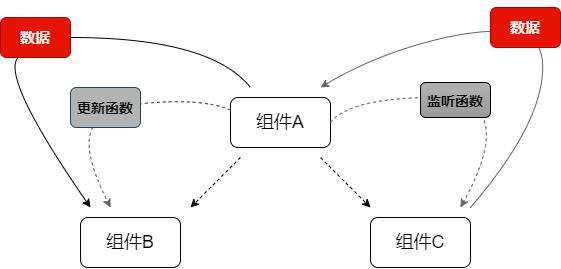

The diagram above was exported from draw.io. Its source (the exported page's mxGraphModel, read from the mxfile embedded in the PNG):
<mxGraphModel dx="1069" dy="576" grid="1" gridSize="10" guides="1" tooltips="1" connect="1" arrows="1" fold="1" page="1" pageScale="1" pageWidth="827" pageHeight="1169" math="0" shadow="0">
  <root>
    <mxCell id="0" />
    <mxCell id="1" parent="0" />
    <mxCell id="5_GWOANNCjq7_l7mxy80-1" value="&lt;font style=&quot;font-size: 18px&quot;&gt;组件A&lt;/font&gt;" style="rounded=1;whiteSpace=wrap;html=1;gradientColor=#ffffff;gradientDirection=east;" vertex="1" parent="1">
      <mxGeometry x="370" y="270" width="100" height="50" as="geometry" />
    </mxCell>
    <mxCell id="5_GWOANNCjq7_l7mxy80-2" value="&lt;span style=&quot;font-size: 18px&quot;&gt;组件B&lt;/span&gt;" style="rounded=1;whiteSpace=wrap;html=1;" vertex="1" parent="1">
      <mxGeometry x="220" y="390" width="100" height="50" as="geometry" />
    </mxCell>
    <mxCell id="5_GWOANNCjq7_l7mxy80-3" value="&lt;span style=&quot;font-size: 18px&quot;&gt;组件C&lt;/span&gt;" style="rounded=1;whiteSpace=wrap;html=1;" vertex="1" parent="1">
      <mxGeometry x="510" y="390" width="100" height="50" as="geometry" />
    </mxCell>
    <mxCell id="5_GWOANNCjq7_l7mxy80-30" value="" style="endArrow=classic;html=1;dashed=1;" edge="1" parent="1">
      <mxGeometry width="50" height="50" relative="1" as="geometry">
        <mxPoint x="460" y="330" as="sourcePoint" />
        <mxPoint x="510" y="380" as="targetPoint" />
      </mxGeometry>
    </mxCell>
    <mxCell id="5_GWOANNCjq7_l7mxy80-31" value="" style="endArrow=classic;html=1;dashed=1;" edge="1" parent="1">
      <mxGeometry width="50" height="50" relative="1" as="geometry">
        <mxPoint x="380" y="330" as="sourcePoint" />
        <mxPoint x="330" y="380" as="targetPoint" />
      </mxGeometry>
    </mxCell>
    <mxCell id="5_GWOANNCjq7_l7mxy80-74" value="" style="curved=1;endArrow=classic;html=1;startArrow=none;dashed=1;strokeColor=#666666;" edge="1" parent="1" source="5_GWOANNCjq7_l7mxy80-76">
      <mxGeometry width="50" height="50" relative="1" as="geometry">
        <mxPoint x="400" y="260" as="sourcePoint" />
        <mxPoint x="250" y="380" as="targetPoint" />
        <Array as="points">
          <mxPoint x="220" y="320" />
        </Array>
      </mxGeometry>
    </mxCell>
    <mxCell id="5_GWOANNCjq7_l7mxy80-76" value="&lt;font style=&quot;font-size: 14px&quot;&gt;&lt;b&gt;更新函数&lt;/b&gt;&lt;/font&gt;" style="rounded=1;whiteSpace=wrap;html=1;strokeColor=#23445d;fontSize=14;fillColor=#B3B3B3;" vertex="1" parent="1">
      <mxGeometry x="210" y="260" width="70" height="40" as="geometry" />
    </mxCell>
    <mxCell id="5_GWOANNCjq7_l7mxy80-77" value="" style="curved=1;endArrow=none;html=1;exitX=0;exitY=0.25;exitDx=0;exitDy=0;dashed=1;fillColor=#647687;strokeColor=#314354;" edge="1" parent="1" source="5_GWOANNCjq7_l7mxy80-1" target="5_GWOANNCjq7_l7mxy80-76">
      <mxGeometry width="50" height="50" relative="1" as="geometry">
        <mxPoint x="370" y="282.5" as="sourcePoint" />
        <mxPoint x="250" y="380" as="targetPoint" />
        <Array as="points">
          <mxPoint x="340" y="270" />
        </Array>
      </mxGeometry>
    </mxCell>
    <mxCell id="5_GWOANNCjq7_l7mxy80-79" value="" style="curved=1;endArrow=classic;html=1;startArrow=none;" edge="1" parent="1" source="5_GWOANNCjq7_l7mxy80-81">
      <mxGeometry width="50" height="50" relative="1" as="geometry">
        <mxPoint x="390" y="260" as="sourcePoint" />
        <mxPoint x="230" y="380" as="targetPoint" />
        <Array as="points">
          <mxPoint x="140" y="250" />
        </Array>
      </mxGeometry>
    </mxCell>
    <mxCell id="5_GWOANNCjq7_l7mxy80-81" value="&lt;h4&gt;&lt;font style=&quot;font-size: 15px&quot;&gt;数据&lt;/font&gt;&lt;/h4&gt;" style="rounded=1;whiteSpace=wrap;html=1;fillColor=#e51400;strokeColor=#B20000;fontColor=#ffffff;" vertex="1" parent="1">
      <mxGeometry x="140" y="190" width="70" height="40" as="geometry" />
    </mxCell>
    <mxCell id="5_GWOANNCjq7_l7mxy80-82" value="" style="curved=1;endArrow=none;html=1;" edge="1" parent="1" target="5_GWOANNCjq7_l7mxy80-81">
      <mxGeometry width="50" height="50" relative="1" as="geometry">
        <mxPoint x="390" y="260" as="sourcePoint" />
        <mxPoint x="230" y="380" as="targetPoint" />
        <Array as="points">
          <mxPoint x="350" y="210" />
        </Array>
      </mxGeometry>
    </mxCell>
    <mxCell id="5_GWOANNCjq7_l7mxy80-83" value="" style="curved=1;endArrow=classic;html=1;fontSize=14;strokeColor=#666666;strokeWidth=1;" edge="1" parent="1">
      <mxGeometry width="50" height="50" relative="1" as="geometry">
        <mxPoint x="610" y="380" as="sourcePoint" />
        <mxPoint x="460" y="260" as="targetPoint" />
        <Array as="points">
          <mxPoint x="670" y="310" />
          <mxPoint x="690" y="210" />
          <mxPoint x="620" y="200" />
          <mxPoint x="510" y="230" />
        </Array>
      </mxGeometry>
    </mxCell>
    <mxCell id="5_GWOANNCjq7_l7mxy80-85" value="&lt;h4&gt;&lt;font style=&quot;font-size: 15px&quot;&gt;数据&lt;/font&gt;&lt;/h4&gt;" style="rounded=1;whiteSpace=wrap;html=1;fontSize=14;fillColor=#e51400;strokeColor=#B20000;fontColor=#ffffff;" vertex="1" parent="1">
      <mxGeometry x="630" y="180" width="70" height="40" as="geometry" />
    </mxCell>
    <mxCell id="5_GWOANNCjq7_l7mxy80-87" value="" style="curved=1;endArrow=classic;html=1;fontSize=14;strokeColor=#666666;strokeWidth=1;exitX=1;exitY=0.5;exitDx=0;exitDy=0;dashed=1;" edge="1" parent="1" source="5_GWOANNCjq7_l7mxy80-1">
      <mxGeometry width="50" height="50" relative="1" as="geometry">
        <mxPoint x="390" y="250" as="sourcePoint" />
        <mxPoint x="600" y="380" as="targetPoint" />
        <Array as="points">
          <mxPoint x="490" y="270" />
          <mxPoint x="660" y="270" />
        </Array>
      </mxGeometry>
    </mxCell>
    <mxCell id="5_GWOANNCjq7_l7mxy80-89" value="&lt;b&gt;&lt;font style=&quot;font-size: 14px&quot;&gt;监听函数&lt;/font&gt;&lt;/b&gt;" style="rounded=1;whiteSpace=wrap;html=1;fontSize=14;fillColor=#B3B3B3;gradientColor=#999999;" vertex="1" parent="1">
      <mxGeometry x="560" y="255" width="70" height="35" as="geometry" />
    </mxCell>
  </root>
</mxGraphModel>